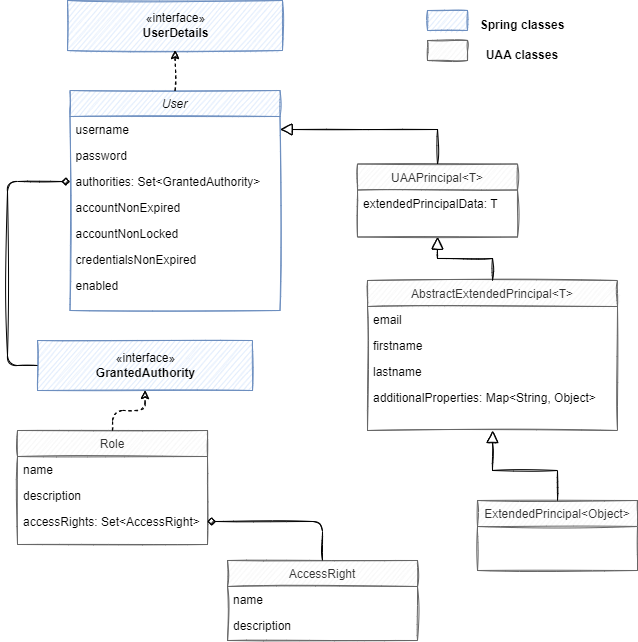

The diagram above was exported from draw.io. Its source (the exported page's mxGraphModel, read from the mxfile embedded in the PNG):
<mxGraphModel dx="1098" dy="948" grid="1" gridSize="10" guides="1" tooltips="1" connect="1" arrows="1" fold="1" page="1" pageScale="1" pageWidth="827" pageHeight="1169" math="0" shadow="0">
  <root>
    <mxCell id="WIyWlLk6GJQsqaUBKTNV-0" />
    <mxCell id="WIyWlLk6GJQsqaUBKTNV-1" parent="WIyWlLk6GJQsqaUBKTNV-0" />
    <mxCell id="zkfFHV4jXpPFQw0GAbJ--0" value="User" style="swimlane;fontStyle=2;align=center;verticalAlign=top;childLayout=stackLayout;horizontal=1;startSize=26;horizontalStack=0;resizeParent=1;resizeLast=0;collapsible=1;marginBottom=0;rounded=0;shadow=0;strokeWidth=1;fillColor=#dae8fc;strokeColor=#6c8ebf;sketch=1;" parent="WIyWlLk6GJQsqaUBKTNV-1" vertex="1">
      <mxGeometry x="92.5" y="120" width="210" height="220" as="geometry">
        <mxRectangle x="210" y="120" width="160" height="26" as="alternateBounds" />
      </mxGeometry>
    </mxCell>
    <mxCell id="zkfFHV4jXpPFQw0GAbJ--1" value="username" style="text;align=left;verticalAlign=top;spacingLeft=4;spacingRight=4;overflow=hidden;rotatable=0;points=[[0,0.5],[1,0.5]];portConstraint=eastwest;sketch=1;" parent="zkfFHV4jXpPFQw0GAbJ--0" vertex="1">
      <mxGeometry y="26" width="210" height="26" as="geometry" />
    </mxCell>
    <mxCell id="zkfFHV4jXpPFQw0GAbJ--2" value="password" style="text;align=left;verticalAlign=top;spacingLeft=4;spacingRight=4;overflow=hidden;rotatable=0;points=[[0,0.5],[1,0.5]];portConstraint=eastwest;rounded=0;shadow=0;html=0;sketch=1;" parent="zkfFHV4jXpPFQw0GAbJ--0" vertex="1">
      <mxGeometry y="52" width="210" height="26" as="geometry" />
    </mxCell>
    <mxCell id="zkfFHV4jXpPFQw0GAbJ--3" value="authorities: Set&lt;GrantedAuthority&gt;&#10;" style="text;align=left;verticalAlign=top;spacingLeft=4;spacingRight=4;overflow=hidden;rotatable=0;points=[[0,0.5],[1,0.5]];portConstraint=eastwest;rounded=0;shadow=0;html=0;sketch=1;" parent="zkfFHV4jXpPFQw0GAbJ--0" vertex="1">
      <mxGeometry y="78" width="210" height="26" as="geometry" />
    </mxCell>
    <mxCell id="6OnCg85X_znYxkuC9UVd-2" value="accountNonExpired" style="text;align=left;verticalAlign=top;spacingLeft=4;spacingRight=4;overflow=hidden;rotatable=0;points=[[0,0.5],[1,0.5]];portConstraint=eastwest;rounded=0;shadow=0;html=0;sketch=1;" parent="zkfFHV4jXpPFQw0GAbJ--0" vertex="1">
      <mxGeometry y="104" width="210" height="26" as="geometry" />
    </mxCell>
    <mxCell id="6OnCg85X_znYxkuC9UVd-3" value="accountNonLocked" style="text;align=left;verticalAlign=top;spacingLeft=4;spacingRight=4;overflow=hidden;rotatable=0;points=[[0,0.5],[1,0.5]];portConstraint=eastwest;rounded=0;shadow=0;html=0;sketch=1;" parent="zkfFHV4jXpPFQw0GAbJ--0" vertex="1">
      <mxGeometry y="130" width="210" height="26" as="geometry" />
    </mxCell>
    <mxCell id="6OnCg85X_znYxkuC9UVd-4" value="credentialsNonExpired" style="text;align=left;verticalAlign=top;spacingLeft=4;spacingRight=4;overflow=hidden;rotatable=0;points=[[0,0.5],[1,0.5]];portConstraint=eastwest;rounded=0;shadow=0;html=0;sketch=1;" parent="zkfFHV4jXpPFQw0GAbJ--0" vertex="1">
      <mxGeometry y="156" width="210" height="26" as="geometry" />
    </mxCell>
    <mxCell id="6OnCg85X_znYxkuC9UVd-5" value="enabled" style="text;align=left;verticalAlign=top;spacingLeft=4;spacingRight=4;overflow=hidden;rotatable=0;points=[[0,0.5],[1,0.5]];portConstraint=eastwest;rounded=0;shadow=0;html=0;sketch=1;" parent="zkfFHV4jXpPFQw0GAbJ--0" vertex="1">
      <mxGeometry y="182" width="210" height="26" as="geometry" />
    </mxCell>
    <mxCell id="zkfFHV4jXpPFQw0GAbJ--6" value="UAAPrincipal&lt;T&gt;" style="swimlane;fontStyle=0;align=center;verticalAlign=top;childLayout=stackLayout;horizontal=1;startSize=26;horizontalStack=0;resizeParent=1;resizeLast=0;collapsible=1;marginBottom=0;rounded=0;shadow=0;strokeWidth=1;fillColor=#f5f5f5;strokeColor=#666666;fontColor=#333333;sketch=1;" parent="WIyWlLk6GJQsqaUBKTNV-1" vertex="1">
      <mxGeometry x="380" y="193.5" width="160" height="73" as="geometry">
        <mxRectangle x="130" y="380" width="160" height="26" as="alternateBounds" />
      </mxGeometry>
    </mxCell>
    <mxCell id="zkfFHV4jXpPFQw0GAbJ--7" value="extendedPrincipalData: T" style="text;align=left;verticalAlign=top;spacingLeft=4;spacingRight=4;overflow=hidden;rotatable=0;points=[[0,0.5],[1,0.5]];portConstraint=eastwest;sketch=1;" parent="zkfFHV4jXpPFQw0GAbJ--6" vertex="1">
      <mxGeometry y="26" width="160" height="26" as="geometry" />
    </mxCell>
    <mxCell id="zkfFHV4jXpPFQw0GAbJ--12" value="" style="endArrow=block;endSize=10;endFill=0;shadow=0;strokeWidth=1;rounded=0;edgeStyle=elbowEdgeStyle;elbow=vertical;exitX=0.5;exitY=0;exitDx=0;exitDy=0;entryX=1;entryY=0.5;entryDx=0;entryDy=0;sketch=1;" parent="WIyWlLk6GJQsqaUBKTNV-1" source="zkfFHV4jXpPFQw0GAbJ--6" target="zkfFHV4jXpPFQw0GAbJ--1" edge="1">
      <mxGeometry width="160" relative="1" as="geometry">
        <mxPoint x="200" y="203" as="sourcePoint" />
        <mxPoint x="200" y="203" as="targetPoint" />
        <Array as="points">
          <mxPoint x="380" y="159" />
          <mxPoint x="380" y="143" />
        </Array>
      </mxGeometry>
    </mxCell>
    <mxCell id="zkfFHV4jXpPFQw0GAbJ--13" value="AbstractExtendedPrincipal&lt;T&gt;" style="swimlane;fontStyle=0;align=center;verticalAlign=top;childLayout=stackLayout;horizontal=1;startSize=26;horizontalStack=0;resizeParent=1;resizeLast=0;collapsible=1;marginBottom=0;rounded=0;shadow=0;strokeWidth=1;fillColor=#f5f5f5;strokeColor=#666666;fontColor=#333333;sketch=1;" parent="WIyWlLk6GJQsqaUBKTNV-1" vertex="1">
      <mxGeometry x="390" y="310" width="250" height="150" as="geometry">
        <mxRectangle x="340" y="380" width="170" height="26" as="alternateBounds" />
      </mxGeometry>
    </mxCell>
    <mxCell id="zkfFHV4jXpPFQw0GAbJ--14" value="email" style="text;align=left;verticalAlign=top;spacingLeft=4;spacingRight=4;overflow=hidden;rotatable=0;points=[[0,0.5],[1,0.5]];portConstraint=eastwest;sketch=1;" parent="zkfFHV4jXpPFQw0GAbJ--13" vertex="1">
      <mxGeometry y="26" width="250" height="26" as="geometry" />
    </mxCell>
    <mxCell id="6OnCg85X_znYxkuC9UVd-6" value="firstname" style="text;align=left;verticalAlign=top;spacingLeft=4;spacingRight=4;overflow=hidden;rotatable=0;points=[[0,0.5],[1,0.5]];portConstraint=eastwest;sketch=1;" parent="zkfFHV4jXpPFQw0GAbJ--13" vertex="1">
      <mxGeometry y="52" width="250" height="26" as="geometry" />
    </mxCell>
    <mxCell id="6OnCg85X_znYxkuC9UVd-7" value="lastname" style="text;align=left;verticalAlign=top;spacingLeft=4;spacingRight=4;overflow=hidden;rotatable=0;points=[[0,0.5],[1,0.5]];portConstraint=eastwest;sketch=1;" parent="zkfFHV4jXpPFQw0GAbJ--13" vertex="1">
      <mxGeometry y="78" width="250" height="26" as="geometry" />
    </mxCell>
    <mxCell id="6OnCg85X_znYxkuC9UVd-8" value="additionalProperties: Map&lt;String, Object&gt;" style="text;align=left;verticalAlign=top;spacingLeft=4;spacingRight=4;overflow=hidden;rotatable=0;points=[[0,0.5],[1,0.5]];portConstraint=eastwest;sketch=1;" parent="zkfFHV4jXpPFQw0GAbJ--13" vertex="1">
      <mxGeometry y="104" width="250" height="26" as="geometry" />
    </mxCell>
    <mxCell id="zkfFHV4jXpPFQw0GAbJ--17" value="ExtendedPrincipal&lt;Object&gt;" style="swimlane;fontStyle=0;align=center;verticalAlign=top;childLayout=stackLayout;horizontal=1;startSize=26;horizontalStack=0;resizeParent=1;resizeLast=0;collapsible=1;marginBottom=0;rounded=0;shadow=0;strokeWidth=1;fillColor=#f5f5f5;strokeColor=#666666;fontColor=#333333;sketch=1;" parent="WIyWlLk6GJQsqaUBKTNV-1" vertex="1">
      <mxGeometry x="500" y="530" width="160" height="70" as="geometry">
        <mxRectangle x="550" y="140" width="160" height="26" as="alternateBounds" />
      </mxGeometry>
    </mxCell>
    <mxCell id="6OnCg85X_znYxkuC9UVd-0" value="«interface»&lt;br&gt;&lt;b&gt;UserDetails&lt;/b&gt;" style="html=1;fillColor=#dae8fc;strokeColor=#6c8ebf;sketch=1;" parent="WIyWlLk6GJQsqaUBKTNV-1" vertex="1">
      <mxGeometry x="90" y="30" width="215" height="50" as="geometry" />
    </mxCell>
    <mxCell id="6OnCg85X_znYxkuC9UVd-1" value="" style="endArrow=classic;html=1;entryX=0.5;entryY=1;entryDx=0;entryDy=0;exitX=0.5;exitY=0;exitDx=0;exitDy=0;dashed=1;sketch=1;" parent="WIyWlLk6GJQsqaUBKTNV-1" source="zkfFHV4jXpPFQw0GAbJ--0" target="6OnCg85X_znYxkuC9UVd-0" edge="1">
      <mxGeometry width="50" height="50" relative="1" as="geometry">
        <mxPoint x="272.5" y="440" as="sourcePoint" />
        <mxPoint x="322.5" y="390" as="targetPoint" />
      </mxGeometry>
    </mxCell>
    <mxCell id="6OnCg85X_znYxkuC9UVd-9" value="" style="endArrow=block;endSize=10;endFill=0;shadow=0;strokeWidth=1;rounded=0;edgeStyle=elbowEdgeStyle;elbow=vertical;entryX=0.5;entryY=1;entryDx=0;entryDy=0;exitX=0.5;exitY=0;exitDx=0;exitDy=0;sketch=1;" parent="WIyWlLk6GJQsqaUBKTNV-1" source="zkfFHV4jXpPFQw0GAbJ--13" target="zkfFHV4jXpPFQw0GAbJ--6" edge="1">
      <mxGeometry width="160" relative="1" as="geometry">
        <mxPoint x="270" y="585" as="sourcePoint" />
        <mxPoint x="345" y="478" as="targetPoint" />
      </mxGeometry>
    </mxCell>
    <mxCell id="6OnCg85X_znYxkuC9UVd-10" value="" style="endArrow=block;endSize=10;endFill=0;shadow=0;strokeWidth=1;rounded=0;edgeStyle=elbowEdgeStyle;elbow=vertical;exitX=0.5;exitY=0;exitDx=0;exitDy=0;sketch=1;entryX=0.5;entryY=1;entryDx=0;entryDy=0;" parent="WIyWlLk6GJQsqaUBKTNV-1" source="zkfFHV4jXpPFQw0GAbJ--17" target="zkfFHV4jXpPFQw0GAbJ--13" edge="1">
      <mxGeometry width="160" relative="1" as="geometry">
        <mxPoint x="529" y="525" as="sourcePoint" />
        <mxPoint x="700" y="470" as="targetPoint" />
        <Array as="points">
          <mxPoint x="540" y="500" />
        </Array>
      </mxGeometry>
    </mxCell>
    <mxCell id="_GZyBudRfGnXwTT_eXgg-7" value="" style="group;sketch=1;" parent="WIyWlLk6GJQsqaUBKTNV-1" vertex="1" connectable="0">
      <mxGeometry x="450" y="40" width="150" height="55" as="geometry" />
    </mxCell>
    <mxCell id="_GZyBudRfGnXwTT_eXgg-3" value="" style="group;fontStyle=1;sketch=1;" parent="_GZyBudRfGnXwTT_eXgg-7" vertex="1" connectable="0">
      <mxGeometry width="150" height="25" as="geometry" />
    </mxCell>
    <mxCell id="_GZyBudRfGnXwTT_eXgg-0" value="" style="rounded=0;whiteSpace=wrap;html=1;fillColor=#dae8fc;strokeColor=#6c8ebf;sketch=1;" parent="_GZyBudRfGnXwTT_eXgg-3" vertex="1">
      <mxGeometry width="40" height="20" as="geometry" />
    </mxCell>
    <mxCell id="_GZyBudRfGnXwTT_eXgg-2" value="&lt;b&gt;Spring classes&lt;/b&gt;" style="text;html=1;strokeColor=none;fillColor=none;align=center;verticalAlign=middle;whiteSpace=wrap;rounded=0;sketch=1;" parent="_GZyBudRfGnXwTT_eXgg-3" vertex="1">
      <mxGeometry x="40" y="5" width="110" height="20" as="geometry" />
    </mxCell>
    <mxCell id="_GZyBudRfGnXwTT_eXgg-4" value="" style="group;sketch=1;" parent="_GZyBudRfGnXwTT_eXgg-7" vertex="1" connectable="0">
      <mxGeometry y="30" width="150" height="25" as="geometry" />
    </mxCell>
    <mxCell id="_GZyBudRfGnXwTT_eXgg-5" value="" style="rounded=0;whiteSpace=wrap;html=1;fillColor=#f5f5f5;strokeColor=#666666;fontColor=#333333;sketch=1;" parent="_GZyBudRfGnXwTT_eXgg-4" vertex="1">
      <mxGeometry width="40" height="20" as="geometry" />
    </mxCell>
    <mxCell id="_GZyBudRfGnXwTT_eXgg-6" value="&lt;b&gt;UAA classes&lt;/b&gt;" style="text;html=1;strokeColor=none;fillColor=none;align=center;verticalAlign=middle;whiteSpace=wrap;rounded=0;sketch=1;" parent="_GZyBudRfGnXwTT_eXgg-4" vertex="1">
      <mxGeometry x="40" y="5" width="110" height="20" as="geometry" />
    </mxCell>
    <mxCell id="EhgN1uE3R3zJh7uSyUhp-0" value="«interface»&lt;br&gt;&lt;b&gt;GrantedAuthority&lt;/b&gt;" style="html=1;fillColor=#dae8fc;strokeColor=#6c8ebf;sketch=1;" parent="WIyWlLk6GJQsqaUBKTNV-1" vertex="1">
      <mxGeometry x="60" y="370" width="215" height="50" as="geometry" />
    </mxCell>
    <mxCell id="EhgN1uE3R3zJh7uSyUhp-1" value="Role" style="swimlane;fontStyle=0;align=center;verticalAlign=top;childLayout=stackLayout;horizontal=1;startSize=26;horizontalStack=0;resizeParent=1;resizeLast=0;collapsible=1;marginBottom=0;rounded=0;shadow=0;strokeWidth=1;fillColor=#f5f5f5;strokeColor=#666666;fontColor=#333333;sketch=1;" parent="WIyWlLk6GJQsqaUBKTNV-1" vertex="1">
      <mxGeometry x="40" y="460" width="190" height="114" as="geometry">
        <mxRectangle x="130" y="380" width="160" height="26" as="alternateBounds" />
      </mxGeometry>
    </mxCell>
    <mxCell id="EhgN1uE3R3zJh7uSyUhp-2" value="name" style="text;align=left;verticalAlign=top;spacingLeft=4;spacingRight=4;overflow=hidden;rotatable=0;points=[[0,0.5],[1,0.5]];portConstraint=eastwest;sketch=1;" parent="EhgN1uE3R3zJh7uSyUhp-1" vertex="1">
      <mxGeometry y="26" width="190" height="26" as="geometry" />
    </mxCell>
    <mxCell id="EhgN1uE3R3zJh7uSyUhp-3" value="description" style="text;align=left;verticalAlign=top;spacingLeft=4;spacingRight=4;overflow=hidden;rotatable=0;points=[[0,0.5],[1,0.5]];portConstraint=eastwest;sketch=1;" parent="EhgN1uE3R3zJh7uSyUhp-1" vertex="1">
      <mxGeometry y="52" width="190" height="26" as="geometry" />
    </mxCell>
    <mxCell id="EhgN1uE3R3zJh7uSyUhp-4" value="accessRights: Set&lt;AccessRight&gt;" style="text;align=left;verticalAlign=top;spacingLeft=4;spacingRight=4;overflow=hidden;rotatable=0;points=[[0,0.5],[1,0.5]];portConstraint=eastwest;sketch=1;" parent="EhgN1uE3R3zJh7uSyUhp-1" vertex="1">
      <mxGeometry y="78" width="190" height="26" as="geometry" />
    </mxCell>
    <mxCell id="EhgN1uE3R3zJh7uSyUhp-5" value="AccessRight" style="swimlane;fontStyle=0;align=center;verticalAlign=top;childLayout=stackLayout;horizontal=1;startSize=26;horizontalStack=0;resizeParent=1;resizeLast=0;collapsible=1;marginBottom=0;rounded=0;shadow=0;strokeWidth=1;fillColor=#f5f5f5;strokeColor=#666666;fontColor=#333333;sketch=1;" parent="WIyWlLk6GJQsqaUBKTNV-1" vertex="1">
      <mxGeometry x="250" y="590" width="190" height="80" as="geometry">
        <mxRectangle x="130" y="380" width="160" height="26" as="alternateBounds" />
      </mxGeometry>
    </mxCell>
    <mxCell id="EhgN1uE3R3zJh7uSyUhp-6" value="name" style="text;align=left;verticalAlign=top;spacingLeft=4;spacingRight=4;overflow=hidden;rotatable=0;points=[[0,0.5],[1,0.5]];portConstraint=eastwest;sketch=1;" parent="EhgN1uE3R3zJh7uSyUhp-5" vertex="1">
      <mxGeometry y="26" width="190" height="26" as="geometry" />
    </mxCell>
    <mxCell id="EhgN1uE3R3zJh7uSyUhp-7" value="description" style="text;align=left;verticalAlign=top;spacingLeft=4;spacingRight=4;overflow=hidden;rotatable=0;points=[[0,0.5],[1,0.5]];portConstraint=eastwest;sketch=1;" parent="EhgN1uE3R3zJh7uSyUhp-5" vertex="1">
      <mxGeometry y="52" width="190" height="26" as="geometry" />
    </mxCell>
    <mxCell id="EhgN1uE3R3zJh7uSyUhp-9" value="" style="endArrow=classic;html=1;entryX=0.5;entryY=1;entryDx=0;entryDy=0;exitX=0.5;exitY=0;exitDx=0;exitDy=0;dashed=1;edgeStyle=elbowEdgeStyle;elbow=vertical;sketch=1;" parent="WIyWlLk6GJQsqaUBKTNV-1" source="EhgN1uE3R3zJh7uSyUhp-1" target="EhgN1uE3R3zJh7uSyUhp-0" edge="1">
      <mxGeometry width="50" height="50" relative="1" as="geometry">
        <mxPoint x="380" y="690" as="sourcePoint" />
        <mxPoint x="380" y="650" as="targetPoint" />
      </mxGeometry>
    </mxCell>
    <mxCell id="EhgN1uE3R3zJh7uSyUhp-10" value="" style="endArrow=diamond;html=1;entryX=0;entryY=0.5;entryDx=0;entryDy=0;exitX=0;exitY=0.5;exitDx=0;exitDy=0;edgeStyle=elbowEdgeStyle;elbow=vertical;sketch=1;endFill=1;" parent="WIyWlLk6GJQsqaUBKTNV-1" source="EhgN1uE3R3zJh7uSyUhp-0" target="zkfFHV4jXpPFQw0GAbJ--3" edge="1">
      <mxGeometry width="50" height="50" relative="1" as="geometry">
        <mxPoint x="10" y="470" as="sourcePoint" />
        <mxPoint x="60" y="420" as="targetPoint" />
        <Array as="points">
          <mxPoint x="30" y="460" />
          <mxPoint x="160" y="560" />
        </Array>
      </mxGeometry>
    </mxCell>
    <mxCell id="EhgN1uE3R3zJh7uSyUhp-11" value="" style="endArrow=diamond;html=1;exitX=0.5;exitY=0;exitDx=0;exitDy=0;edgeStyle=elbowEdgeStyle;elbow=vertical;sketch=1;endFill=1;entryX=1;entryY=0.5;entryDx=0;entryDy=0;" parent="WIyWlLk6GJQsqaUBKTNV-1" source="EhgN1uE3R3zJh7uSyUhp-5" target="EhgN1uE3R3zJh7uSyUhp-4" edge="1">
      <mxGeometry width="50" height="50" relative="1" as="geometry">
        <mxPoint x="987.5" y="727" as="sourcePoint" />
        <mxPoint x="460" y="690" as="targetPoint" />
        <Array as="points">
          <mxPoint x="370" y="551" />
          <mxPoint x="887.5" y="727" />
        </Array>
      </mxGeometry>
    </mxCell>
  </root>
</mxGraphModel>